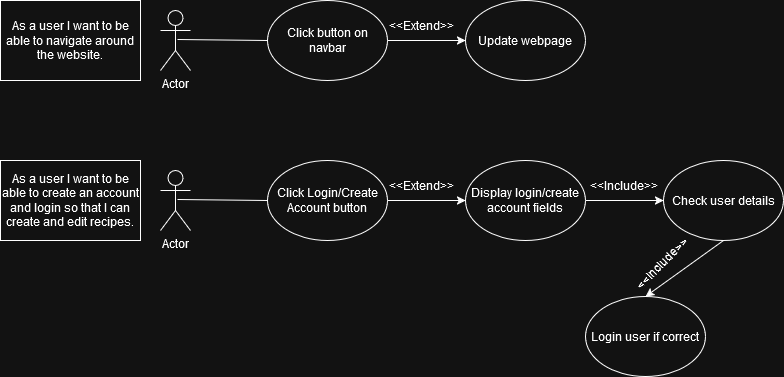

The diagram above was exported from draw.io. Its source (the exported page's mxGraphModel, read from the mxfile embedded in the PNG):
<mxGraphModel dx="1274" dy="1838" grid="1" gridSize="10" guides="1" tooltips="1" connect="1" arrows="1" fold="1" page="1" pageScale="1" pageWidth="827" pageHeight="1169" math="0" shadow="0">
  <root>
    <mxCell id="0" />
    <mxCell id="1" parent="0" />
    <mxCell id="JQRZSWY1Pz9_XocY5RKP-1" value="As a user I want to be able to create an account and login so that I can create and edit recipes." style="rounded=0;whiteSpace=wrap;html=1;" vertex="1" parent="1">
      <mxGeometry x="20" y="-120" width="140" height="80" as="geometry" />
    </mxCell>
    <mxCell id="JQRZSWY1Pz9_XocY5RKP-2" value="Actor" style="shape=umlActor;verticalLabelPosition=bottom;verticalAlign=top;html=1;outlineConnect=0;" vertex="1" parent="1">
      <mxGeometry x="180" y="-110" width="30" height="60" as="geometry" />
    </mxCell>
    <mxCell id="JQRZSWY1Pz9_XocY5RKP-3" value="Click Login/Create Account button" style="ellipse;whiteSpace=wrap;html=1;" vertex="1" parent="1">
      <mxGeometry x="287" y="-120" width="120" height="80" as="geometry" />
    </mxCell>
    <mxCell id="JQRZSWY1Pz9_XocY5RKP-4" value="" style="endArrow=none;html=1;rounded=0;entryX=0;entryY=0.5;entryDx=0;entryDy=0;" edge="1" parent="1" target="JQRZSWY1Pz9_XocY5RKP-3">
      <mxGeometry width="50" height="50" relative="1" as="geometry">
        <mxPoint x="197" y="-81" as="sourcePoint" />
        <mxPoint x="280" y="-80" as="targetPoint" />
      </mxGeometry>
    </mxCell>
    <mxCell id="JQRZSWY1Pz9_XocY5RKP-5" value="&amp;lt;&amp;lt;Extend&amp;gt;&amp;gt;" style="text;html=1;align=center;verticalAlign=middle;whiteSpace=wrap;rounded=0;rotation=0;" vertex="1" parent="1">
      <mxGeometry x="411" y="-110" width="60" height="30" as="geometry" />
    </mxCell>
    <mxCell id="JQRZSWY1Pz9_XocY5RKP-6" value="Check user details" style="ellipse;whiteSpace=wrap;html=1;" vertex="1" parent="1">
      <mxGeometry x="683" y="-120" width="120" height="80" as="geometry" />
    </mxCell>
    <mxCell id="JQRZSWY1Pz9_XocY5RKP-7" value="" style="endArrow=classic;html=1;rounded=0;entryX=0;entryY=0.5;entryDx=0;entryDy=0;exitX=1;exitY=0.5;exitDx=0;exitDy=0;" edge="1" parent="1" source="JQRZSWY1Pz9_XocY5RKP-8" target="JQRZSWY1Pz9_XocY5RKP-6">
      <mxGeometry width="50" height="50" relative="1" as="geometry">
        <mxPoint x="605" y="-77" as="sourcePoint" />
        <mxPoint x="659" y="-82" as="targetPoint" />
      </mxGeometry>
    </mxCell>
    <mxCell id="JQRZSWY1Pz9_XocY5RKP-8" value="Display login/create account fields" style="ellipse;whiteSpace=wrap;html=1;" vertex="1" parent="1">
      <mxGeometry x="485" y="-120" width="120" height="80" as="geometry" />
    </mxCell>
    <mxCell id="JQRZSWY1Pz9_XocY5RKP-9" value="" style="endArrow=classic;html=1;rounded=0;entryX=0;entryY=0.5;entryDx=0;entryDy=0;exitX=1;exitY=0.5;exitDx=0;exitDy=0;" edge="1" parent="1" source="JQRZSWY1Pz9_XocY5RKP-3" target="JQRZSWY1Pz9_XocY5RKP-8">
      <mxGeometry width="50" height="50" relative="1" as="geometry">
        <mxPoint x="451" y="-80" as="sourcePoint" />
        <mxPoint x="537" y="-59" as="targetPoint" />
      </mxGeometry>
    </mxCell>
    <mxCell id="JQRZSWY1Pz9_XocY5RKP-10" value="&amp;lt;&amp;lt;Include&amp;gt;&amp;gt;" style="text;html=1;align=center;verticalAlign=middle;whiteSpace=wrap;rounded=0;rotation=0;" vertex="1" parent="1">
      <mxGeometry x="614" y="-110" width="60" height="30" as="geometry" />
    </mxCell>
    <mxCell id="JQRZSWY1Pz9_XocY5RKP-11" value="Login user if correct" style="ellipse;whiteSpace=wrap;html=1;" vertex="1" parent="1">
      <mxGeometry x="605" y="16" width="120" height="80" as="geometry" />
    </mxCell>
    <mxCell id="JQRZSWY1Pz9_XocY5RKP-12" value="" style="endArrow=classic;html=1;rounded=0;exitX=0.5;exitY=1;exitDx=0;exitDy=0;entryX=0.5;entryY=0;entryDx=0;entryDy=0;" edge="1" parent="1" source="JQRZSWY1Pz9_XocY5RKP-6" target="JQRZSWY1Pz9_XocY5RKP-11">
      <mxGeometry width="50" height="50" relative="1" as="geometry">
        <mxPoint x="680" y="119" as="sourcePoint" />
        <mxPoint x="730" y="69" as="targetPoint" />
      </mxGeometry>
    </mxCell>
    <mxCell id="JQRZSWY1Pz9_XocY5RKP-13" value="&amp;lt;&amp;lt;Include&amp;gt;&amp;gt;" style="text;html=1;align=center;verticalAlign=middle;whiteSpace=wrap;rounded=0;rotation=-45;" vertex="1" parent="1">
      <mxGeometry x="652" y="-32" width="60" height="30" as="geometry" />
    </mxCell>
    <mxCell id="JQRZSWY1Pz9_XocY5RKP-14" value="As a user I want to be able to navigate around the website." style="rounded=0;whiteSpace=wrap;html=1;" vertex="1" parent="1">
      <mxGeometry x="20" y="-280" width="140" height="80" as="geometry" />
    </mxCell>
    <mxCell id="JQRZSWY1Pz9_XocY5RKP-15" value="Actor" style="shape=umlActor;verticalLabelPosition=bottom;verticalAlign=top;html=1;outlineConnect=0;" vertex="1" parent="1">
      <mxGeometry x="180" y="-270" width="30" height="60" as="geometry" />
    </mxCell>
    <mxCell id="JQRZSWY1Pz9_XocY5RKP-16" value="Click button on navbar" style="ellipse;whiteSpace=wrap;html=1;" vertex="1" parent="1">
      <mxGeometry x="287" y="-280" width="120" height="80" as="geometry" />
    </mxCell>
    <mxCell id="JQRZSWY1Pz9_XocY5RKP-17" value="" style="endArrow=none;html=1;rounded=0;entryX=0;entryY=0.5;entryDx=0;entryDy=0;" edge="1" parent="1" target="JQRZSWY1Pz9_XocY5RKP-16">
      <mxGeometry width="50" height="50" relative="1" as="geometry">
        <mxPoint x="197" y="-241" as="sourcePoint" />
        <mxPoint x="280" y="-240" as="targetPoint" />
      </mxGeometry>
    </mxCell>
    <mxCell id="JQRZSWY1Pz9_XocY5RKP-18" value="&amp;lt;&amp;lt;Extend&amp;gt;&amp;gt;" style="text;html=1;align=center;verticalAlign=middle;whiteSpace=wrap;rounded=0;rotation=0;" vertex="1" parent="1">
      <mxGeometry x="411" y="-270" width="60" height="30" as="geometry" />
    </mxCell>
    <mxCell id="JQRZSWY1Pz9_XocY5RKP-19" value="Update webpage" style="ellipse;whiteSpace=wrap;html=1;" vertex="1" parent="1">
      <mxGeometry x="485" y="-280" width="120" height="80" as="geometry" />
    </mxCell>
    <mxCell id="JQRZSWY1Pz9_XocY5RKP-20" value="" style="endArrow=classic;html=1;rounded=0;entryX=0;entryY=0.5;entryDx=0;entryDy=0;exitX=1;exitY=0.5;exitDx=0;exitDy=0;" edge="1" parent="1" source="JQRZSWY1Pz9_XocY5RKP-16" target="JQRZSWY1Pz9_XocY5RKP-19">
      <mxGeometry width="50" height="50" relative="1" as="geometry">
        <mxPoint x="451" y="-240" as="sourcePoint" />
        <mxPoint x="537" y="-219" as="targetPoint" />
      </mxGeometry>
    </mxCell>
  </root>
</mxGraphModel>